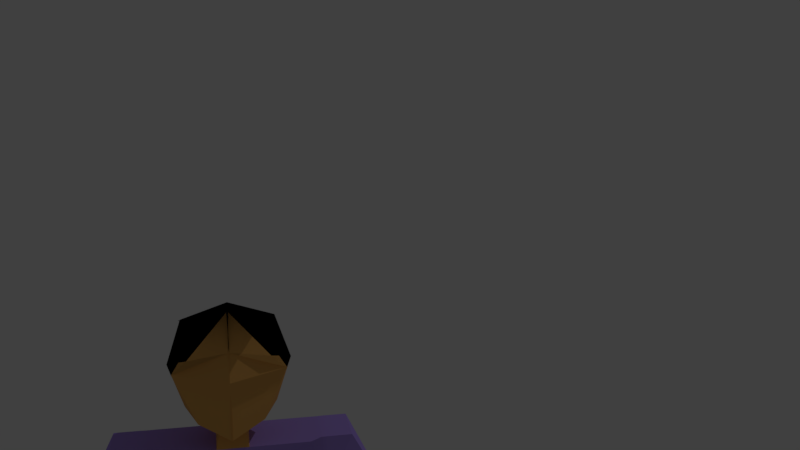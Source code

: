 # Source: avatar_bones_backup.blend  (saved by Blender 2.78.0; exported with 4.5.12 LTS)
import bpy
from mathutils import Matrix  # noqa: F401  (used for matrix-valued properties, if any)

bpy.ops.wm.read_factory_settings(use_empty=True)
scene = bpy.context.scene
scene.name = 'Scene'

# ---- collections
col_collection_1 = bpy.data.collections.new('Collection 1'); scene.collection.children.link(col_collection_1)

# ---- materials (node trees are filled in below, after node groups)
mat_purple = bpy.data.materials.new('purple')
mat_purple.alpha_threshold = 0.0
mat_purple.use_transparent_shadow = False
mat_purple.diffuse_color = (0.3978, 0.2741, 0.8, 1.0)
mat_purple.roughness = 0.5
mat_skin = bpy.data.materials.new('Skin')
mat_skin.alpha_threshold = 0.0
mat_skin.use_transparent_shadow = False
mat_skin.diffuse_color = (0.8, 0.4177, 0.1139, 1.0)
mat_skin.roughness = 0.5
mat_pink = bpy.data.materials.new('pink')
mat_pink.alpha_threshold = 0.0
mat_pink.use_transparent_shadow = False
mat_pink.diffuse_color = (0.8, 0.0, 0.1284, 1.0)
mat_pink.roughness = 0.5
mat_black = bpy.data.materials.new('black')
mat_black.alpha_threshold = 0.0
mat_black.use_transparent_shadow = False
mat_black.diffuse_color = (0.0, 0.0, 0.0, 1.0)
mat_black.roughness = 0.5

# ---- material node trees

# ---- world
world_world = bpy.data.worlds.new('World'); scene.world = world_world
world_world.color = (0.05088, 0.05088, 0.05088)
world_world.use_sun_shadow = False
world_world.sun_shadow_jitter_overblur = 0.0
world_world.cycles.sampling_method = 'MANUAL'

# ---- cameras
cam_camera = bpy.data.cameras.new('Camera')
cam_camera.clip_end = 100.0
cam_camera.lens = 35.0
cam_camera.sensor_width = 32.0
cam_camera.sensor_height = 18.0
cam_camera.ortho_scale = 7.314
cam_camera.dof.focus_distance = 0.0
cam_camera.dof.aperture_fstop = 128.0

# ---- lights
light_lamp = bpy.data.lights.new('Lamp', 'POINT')
light_lamp.transmission_factor = 0.0
light_lamp.cutoff_distance = 30.0
light_lamp.energy = 100.0
light_lamp.shadow_buffer_clip_start = 1.001
light_lamp.shadow_soft_size = 0.1
light_lamp.shadow_maximum_resolution = 0.006
light_lamp.use_absolute_resolution = True

# ---- meshes
me_mesh_001 = bpy.data.meshes.new('Mesh.001')
me_mesh_001.from_pydata([(-0.1229, 0.02489, 0.002834), (0.1348, 0.03593, 0.002834), (0.006678, 0.03097, 0.1315), (-0.09064, 0.02672, 0.09927), (-0.0865, -0.06992, 0.002541), (-0.09064, 0.0259, -0.09365), (-0.1133, 0.08201, 0.0008124), (0.003501, 0.1046, 0.1406), (0.002314, 0.1514, -0.1245), (-0.06252, -0.04368, 0.07411), (-0.06252, -0.04427, -0.0688), (-0.05715, 0.07958, 0.09202), (-0.06458, 0.1062, -0.1008), (0.07452, 0.1044, -0.06839), (-0.08522, 0.1064, -0.5336), (-0.08118, 0.01204, -0.5336), (-0.1531, -0.01983, -0.1606), (-0.1701, -0.02055, -0.2424), (-0.1764, 0.1262, -0.2424), (0.01406, 0.002217, -0.393), (-0.1096, -0.00308, -0.393), (-0.1147, 0.1166, -0.393), (-0.1583, 0.1015, -0.1606), (-0.1762, -0.02221, -0.1615), (-0.1793, 0.09894, -0.1532), (-0.1811, -0.01662, -0.2448), (-0.1849, 0.1298, -0.2348), (-0.1881, -0.02257, -0.1609), (-0.1913, 0.09859, -0.1526), (-0.2424, -0.02489, -0.1609), (-0.2455, 0.09626, -0.1526), (-0.193, -0.01698, -0.2441), (-0.1969, 0.1295, -0.2341), (-0.2891, -0.0002441, -0.2478), (-0.2911, 0.07475, -0.2426), (-0.2525, 0.007877, -0.2881), (-0.2549, 0.09855, -0.2819), (-0.3959, 0.01452, -0.3527), (-0.3974, 0.07044, -0.3488), (-0.3686, 0.02057, -0.3827), (-0.3704, 0.08817, -0.3781), (-0.4232, 0.01509, -0.3702), (-0.4241, 0.06492, -0.3653), (-0.3885, 0.02279, -0.4085), (-0.3898, 0.08748, -0.4026), (-0.5251, 0.03535, -0.4784), (-0.5228, 0.06393, -0.494), (-0.5069, 0.03937, -0.4984), (-0.5211, 0.06467, -0.5004), (-0.5509, 0.02795, -0.5021), (-0.5329, 0.07552, -0.4898), (-0.5328, 0.03197, -0.522), (-0.5359, 0.08447, -0.5141), (-0.5418, 0.02996, -0.512), (-0.5429, 0.07101, -0.5092), (-0.5858, 0.02919, -0.5334), (-0.5813, 0.07104, -0.5311), (-0.5767, 0.0312, -0.5434), (-0.5778, 0.07225, -0.5406), (-0.5452, 0.09823, -0.4986), (-0.5377, 0.1001, -0.505), (-0.5479, 0.09634, -0.5064), (-0.5416, 0.1034, -0.5072), (-0.0256, -0.01436, -0.1606), (-0.0308, 0.107, -0.1606), (-0.02617, -0.02649, -0.0998), (-0.01778, 0.08558, -0.1055), (-0.02188, 0.09615, 0.1248), (-0.05941, 0.184, 0.1361), (-0.09113, 0.1717, 0.1456), (-0.08172, 0.1107, 0.03879), (0.002289, 0.07599, 0.1238), (-0.09752, 0.06599, 0.02093), (-0.1067, 0.02539, -0.04541), (0.002748, 0.1485, -0.07311), (-0.07451, -0.0571, -0.03313), (-0.08895, 0.0941, -0.04999), (0.003466, 0.1181, 0.05235), (-0.1016, 0.08779, -0.0235), (-0.1151, 0.02513, -0.02026), (-0.08076, -0.06378, -0.01453), (0.1352, 0.03595, 0.002834), (0.0006711, 0.1589, 0.003202), (-0.1225, 0.0249, 0.002834), (0.01168, -0.0979, 0.002484), (0.00563, 0.03093, 0.1315), (0.006201, 0.02986, -0.1258), (0.103, 0.03501, 0.09927), (0.1071, -0.06163, 0.002541), (0.103, 0.0342, -0.09365), (0.1208, 0.09204, 0.0008124), (0.0025, 0.1045, 0.1406), (-0.0003251, 0.1513, -0.1245), (0.01028, -0.06539, 0.09901), (0.01032, -0.06617, -0.09392), (0.08096, -0.03753, 0.07411), (0.08101, -0.03812, -0.0688), (0.06507, 0.08482, 0.09202), (0.07019, 0.112, -0.1008), (-0.06824, 0.09829, -0.06839), (0.00276, 0.1102, -0.5336), (0.002833, 0.1084, -0.1606), (0.006803, 0.01581, -0.5336), (0.008034, -0.01292, -0.1606), (0.09074, 0.1139, -0.5336), (0.09478, 0.01958, -0.5336), (0.1692, -0.006016, -0.1606), (0.001746, 0.1338, -0.2424), (0.008034, -0.01292, -0.2424), (0.1861, -0.00529, -0.2424), (0.1798, 0.1414, -0.2424), (0.0007339, 0.001646, -0.393), (0.1244, 0.006944, -0.393), (0.1192, 0.1266, -0.393), (0.002248, 0.1221, -0.393), (0.164, 0.1154, -0.1606), (0.1924, -0.006415, -0.1615), (0.1852, 0.1146, -0.1532), (0.1968, -0.0004309, -0.2448), (0.1881, 0.1458, -0.2348), (0.2043, -0.005751, -0.1609), (0.1971, 0.1152, -0.1526), (0.2586, -0.003425, -0.1609), (0.2513, 0.1176, -0.1526), (0.2087, 0.0002324, -0.2441), (0.2, 0.1465, -0.2341), (0.303, 0.02513, -0.2478), (0.2986, 0.1, -0.2426), (0.2658, 0.03009, -0.2881), (0.2604, 0.1206, -0.2819), (0.4082, 0.04898, -0.3527), (0.4048, 0.1048, -0.3488), (0.3804, 0.05267, -0.3827), (0.3764, 0.1202, -0.3781), (0.4353, 0.05188, -0.3702), (0.432, 0.1016, -0.3653), (0.4, 0.05658, -0.4085), (0.3958, 0.1211, -0.4026), (0.5351, 0.08078, -0.4784), (0.5303, 0.1091, -0.494), (0.5166, 0.08324, -0.4984), (0.5286, 0.1097, -0.5004), (0.5614, 0.07562, -0.5021), (0.5394, 0.1215, -0.4898), (0.543, 0.07807, -0.522), (0.5416, 0.1306, -0.5141), (0.5522, 0.07684, -0.512), (0.5498, 0.1178, -0.5092), (0.596, 0.07983, -0.5334), (0.588, 0.1211, -0.5311), (0.5868, 0.08106, -0.5434), (0.5844, 0.1221, -0.5406), (0.5497, 0.1451, -0.4986), (0.5421, 0.1464, -0.505), (0.5526, 0.1435, -0.5064), (0.5457, 0.15, -0.5072), (0.04167, -0.01148, -0.1606), (0.03647, 0.1099, -0.1606), (0.04328, -0.02351, -0.0998), (0.02533, 0.08743, -0.1055), (0.003298, 0.09761, -0.1149), (0.008498, -0.02376, -0.1149), (0.02851, 0.09831, 0.1248), (0.05838, 0.1891, 0.1361), (0.09104, 0.1795, 0.1456), (0.08688, 0.1179, 0.03879), (0.006151, 0.07616, 0.1238), (0.1065, 0.07473, 0.02093), (0.1191, 0.03507, -0.04541), (-0.0005128, 0.1484, -0.07311), (0.011, -0.08204, -0.04572), (0.09405, -0.04987, -0.03313), (0.0955, 0.102, -0.04999), (0.003048, 0.1034, 0.1071), (0.001374, 0.118, 0.05235), (0.1087, 0.09681, -0.0235), (0.1275, 0.03553, -0.02026), (0.001459, 0.1405, -0.02633), (0.01135, -0.09031, -0.02059), (0.1009, -0.056, -0.01453)], [(173, 7), (173, 91)], [(0, 4, 9, 3), (73, 5, 10, 75), (73, 76, 12, 5), (0, 3, 11, 71, 70, 72, 6), (74, 8, 12, 76), (170, 75, 10, 94), (84, 93, 9, 4), (2, 7, 68, 67, 69, 11, 3), (2, 3, 9, 93), (86, 5, 12, 8), (86, 94, 10, 5), (17, 16, 23, 25), (108, 103, 63, 16, 17), (18, 22, 64, 101, 107), (63, 103, 101, 64), (102, 15, 14, 100), (20, 17, 18, 21), (21, 18, 107, 114), (114, 107, 108, 19), (100, 114, 19, 102), (19, 108, 17, 20), (15, 20, 21, 14), (102, 19, 20, 15), (24, 26, 32, 28), (16, 22, 24, 23), (18, 17, 25, 26), (22, 18, 26, 24), (23, 24, 28, 27), (26, 25, 31, 32), (25, 23, 27, 31), (30, 32, 36, 34), (31, 27, 29), (28, 32, 30), (27, 28, 30, 29), (34, 36, 40, 38), (29, 30, 34, 33), (32, 31, 35, 36), (31, 29, 33, 35), (37, 38, 42, 41), (33, 34, 38, 37), (36, 35, 39, 40), (35, 33, 37, 39), (44, 43, 47, 48), (40, 39, 43, 44), (39, 37, 41, 43), (38, 40, 44, 42), (46, 48, 60, 59), (43, 41, 45, 47), (42, 44, 48, 46), (41, 42, 46, 45), (51, 53, 54, 52), (45, 46, 50, 49), (48, 47, 51, 52), (47, 45, 49, 53, 51), (53, 49, 55, 57), (57, 55, 56, 58), (54, 53, 57, 58), (50, 54, 58, 56), (49, 50, 56, 55), (59, 60, 62, 61), (50, 46, 59), (52, 54, 61, 62), (54, 50, 59, 61), (48, 52, 62, 60), (16, 63, 64, 22), (64, 63, 65, 66), (64, 66, 160, 101), (63, 103, 161, 65), (14, 21, 114, 100), (178, 80, 75, 170), (177, 74, 76, 78), (79, 78, 76, 73), (79, 73, 75, 80), (0, 79, 80, 4), (0, 6, 78, 79), (82, 177, 78, 6), (84, 4, 80, 178), (82, 6, 72, 70, 71, 77), (77, 71, 173), (11, 3, 71), (81, 87, 95, 88), (168, 171, 96, 89), (168, 89, 98, 172), (81, 90, 167, 165, 166, 97, 87), (169, 172, 98, 92), (170, 94, 96, 171), (84, 88, 95, 93), (85, 87, 97, 164, 162, 163, 91), (85, 93, 95, 87), (86, 92, 98, 89), (86, 89, 96, 94), (107, 108, 103, 101), (109, 118, 116, 106), (108, 109, 106, 156, 103), (110, 107, 101, 157, 115), (156, 157, 101, 103), (102, 100, 104, 105), (112, 113, 110, 109), (113, 114, 107, 110), (114, 111, 108, 107), (100, 102, 111, 114), (111, 112, 109, 108), (105, 104, 113, 112), (102, 105, 112, 111), (117, 121, 125, 119), (106, 116, 117, 115), (110, 119, 118, 109), (115, 117, 119, 110), (116, 120, 121, 117), (119, 125, 124, 118), (118, 124, 120, 116), (123, 127, 129, 125), (124, 122, 120), (121, 123, 125), (120, 122, 123, 121), (127, 131, 133, 129), (122, 126, 127, 123), (125, 129, 128, 124), (124, 128, 126, 122), (130, 134, 135, 131), (126, 130, 131, 127), (129, 133, 132, 128), (128, 132, 130, 126), (137, 141, 140, 136), (133, 137, 136, 132), (132, 136, 134, 130), (131, 135, 137, 133), (139, 152, 153, 141), (136, 140, 138, 134), (135, 139, 141, 137), (134, 138, 139, 135), (144, 145, 147, 146), (138, 142, 143, 139), (141, 145, 144, 140), (140, 144, 146, 142, 138), (146, 150, 148, 142), (150, 151, 149, 148), (147, 151, 150, 146), (143, 149, 151, 147), (142, 148, 149, 143), (152, 154, 155, 153), (143, 152, 139), (145, 155, 154, 147), (147, 154, 152, 143), (141, 153, 155, 145), (106, 115, 157, 156), (157, 159, 158, 156), (101, 160, 161, 103), (157, 101, 160, 159), (156, 158, 161, 103), (104, 100, 114, 113), (178, 170, 171, 179), (177, 175, 172, 169), (176, 168, 172, 175), (176, 179, 171, 168), (81, 88, 179, 176), (81, 176, 175, 90), (82, 90, 175, 177), (84, 178, 179, 88), (82, 174, 166, 165, 167, 90), (174, 173, 166), (97, 166, 87)])
me_mesh_001.polygons.foreach_set('use_smooth', [True] * 162)
me_mesh_001.polygons.foreach_set('material_index', [3, 1, 1, 3, 1, 3, 3, 3, 3, 1, 1, 0, 0, 0, 0, 0, 0, 0, 0, 0, 0, 0, 0, 0, 0, 0, 0, 0, 0, 0, 0, 0, 0, 0, 0, 0, 0, 0, 2, 0, 0, 0, 2, 2, 2, 2, 2, 2, 2, 2, 2, 2, 2, 2, 2, 2, 2, 2, 2, 2, 2, 2, 2, 2, 0, 1, 1, 1, 0, 3, 1, 1, 1, 3, 1, 1, 3, 1, 3, 3, 3, 1, 1, 3, 1, 3, 3, 3, 3, 1, 1, 0, 0, 0, 0, 0, 0, 0, 0, 0, 0, 0, 0, 0, 0, 0, 0, 0, 0, 0, 0, 0, 0, 0, 0, 0, 0, 0, 0, 2, 0, 0, 0, 2, 2, 2, 2, 2, 2, 2, 2, 2, 2, 2, 2, 2, 2, 2, 2, 2, 2, 2, 2, 2, 2, 0, 1, 1, 1, 1, 0, 3, 1, 1, 1, 3, 1, 1, 3, 1, 3, 3])
me_mesh_001.materials.append(mat_purple)
me_mesh_001.materials.append(mat_skin)
me_mesh_001.materials.append(mat_pink)
me_mesh_001.materials.append(mat_black)
me_mesh_001.use_remesh_preserve_volume = False
me_mesh_001.use_remesh_preserve_attributes = False
me_mesh_001.use_mirror_vertex_groups = False
me_mesh_001.update()
arm_armature = bpy.data.armatures.new('Armature')  # bones are not reproduced

# ---- objects
ob_armature = bpy.data.objects.new('Armature', arm_armature)
ob_avatar = bpy.data.objects.new('avatar', me_mesh_001)
ob_lamp = bpy.data.objects.new('Lamp', light_lamp)
ob_camera = bpy.data.objects.new('Camera', cam_camera)

# ---- transforms, parenting, visibility, modifiers, constraints
ob_armature.location = (0.0, 0.0, 0.0)
ob_armature.show_in_front = True
ob_armature.lineart.crease_threshold = 0.0
ob_avatar.parent = ob_armature
ob_avatar.location = (0.0, 0.0, 0.0)
ob_avatar.lineart.crease_threshold = 0.0
_vg = ob_avatar.vertex_groups.new(name='Stomach')
for _i, _w in zip([14, 15, 18, 19, 20, 21, 26, 32, 100, 102, 104, 105, 107, 108, 110, 111, 112, 113, 114, 119, 125], [0.9491, 0.912, 0.06237, 0.9115, 0.3605, 0.7731, 0.03676, 0.006148, 0.9888, 0.989, 0.9491, 0.912, 0.06803, 0.08662, 0.06237, 0.9115, 0.3605, 0.7731, 0.9375, 0.03676, 0.006148]): _vg.add([_i], _w, 'REPLACE')
_vg = ob_avatar.vertex_groups.new(name='Chest')
for _i, _w in zip([0, 4, 5, 6, 8, 10, 12, 14, 15, 16, 17, 18, 19, 20, 21, 22, 23, 24, 25, 26, 27, 28, 31, 32, 63, 64, 65, 66, 70, 72, 73, 74, 75, 76, 77, 78, 79, 80, 81, 82, 86, 88, 89, 90, 92, 94, 96, 98, 101, 103, 104, 105, 106, 107, 108, 109, 110, 111, 112, 113, 114, 115, 116, 117, 118, 119, 120, 121, 124, 125, 156, 157, 158, 159, 160, 161, 165, 167, 168, 169, 170, 171, 172, 173, 174, 175, 176, 177, 178, 179], [0.00455, 0.001108, 0.01318, 0.008479, 0.03349, 0.007107, 0.02385, 0.01494, 0.06876, 0.1217, 0.09999, 0.05818, 0.08462, 0.5109, 0.1174, 0.06737, 0.07137, 0.02401, 0.07257, 0.03459, 0.05238, 0.001478, 0.04867, 0.006928, 0.763, 0.6181, 0.4939, 0.4382, 0.008797, 0.002376, 0.009773, 0.04109, 0.004133, 0.01924, 0.0185, 0.01423, 0.007158, 0.00255, 0.00455, 0.03924, 0.01539, 0.001108, 0.01318, 0.008479, 0.03349, 0.007049, 0.007107, 0.02385, 0.7903, 0.8755, 0.01494, 0.06876, 0.1217, 0.874, 0.8429, 0.09999, 0.05818, 0.08462, 0.5109, 0.1174, 0.05255, 0.06737, 0.07137, 0.02401, 0.07257, 0.03459, 0.05238, 0.001478, 0.04867, 0.006928, 0.763, 0.6181, 0.4939, 0.4382, 0.5919, 0.5712, 0.008797, 0.002376, 0.009773, 0.04109, 0.003431, 0.004133, 0.01924, 0.00325, 0.0185, 0.01423, 0.007158, 0.05041, 0.001582, 0.00255]): _vg.add([_i], _w, 'REPLACE')
_vg = ob_avatar.vertex_groups.new(name='Head')
for _i, _w in zip([0, 1, 2, 3, 4, 5, 6, 7, 8, 9, 10, 11, 12, 13, 63, 64, 65, 66, 67, 68, 69, 70, 71, 72, 73, 74, 75, 76, 77, 78, 79, 80, 81, 82, 83, 84, 85, 86, 87, 88, 89, 90, 91, 92, 93, 94, 95, 96, 97, 98, 99, 101, 103, 156, 157, 158, 159, 160, 161, 162, 163, 164, 165, 166, 167, 168, 169, 170, 171, 172, 173, 174, 175, 176, 177, 178, 179], [0.9727, 1.0, 0.9876, 0.98, 0.9744, 0.9684, 0.9708, 0.9907, 0.9583, 0.9782, 0.9714, 0.9807, 0.9631, 1.0, 0.0855, 0.1291, 0.4325, 0.4503, 0.9881, 0.9886, 0.9875, 0.9706, 0.9764, 0.9738, 0.9701, 0.9545, 0.9729, 0.9654, 0.9658, 0.9679, 0.9714, 0.9737, 0.9727, 0.9554, 1.0, 0.9751, 0.9876, 0.9673, 0.98, 0.9744, 0.9684, 0.9708, 0.9907, 0.9583, 0.9801, 0.9715, 0.9782, 0.9714, 0.9807, 0.9631, 1.0, 0.09627, 0.08906, 0.0855, 0.1291, 0.4325, 0.4503, 0.2908, 0.3753, 0.9881, 0.9886, 0.9875, 0.9706, 0.9764, 0.9738, 0.9701, 0.9545, 0.9733, 0.9729, 0.9654, 0.9734, 0.9658, 0.9679, 0.9714, 0.9496, 0.9742, 0.9737]): _vg.add([_i], _w, 'REPLACE')
_vg = ob_avatar.vertex_groups.new(name='UpperArm.L')
for _i, _w in zip([16, 17, 18, 20, 21, 22, 23, 24, 25, 26, 27, 28, 29, 30, 31, 32, 33, 34, 35, 36, 40, 63, 64, 65, 66, 101, 107, 108, 160, 161], [0.8587, 0.8741, 0.8751, 0.1276, 0.1085, 0.9094, 0.9155, 0.9495, 0.9052, 0.909, 0.9369, 0.964, 0.9721, 0.9847, 0.9323, 0.9371, 0.9668, 0.9817, 0.965, 0.9649, 0.01596, 0.1401, 0.2269, 0.06302, 0.09351, 0.04519, 0.01815, 0.0273, 0.04445, 0.01517]): _vg.add([_i], _w, 'REPLACE')
_vg = ob_avatar.vertex_groups.new(name='LowerArm.L')
for _i, _w in zip([33, 35, 36, 37, 38, 39, 40, 41, 42, 43, 44], [0.01028, 0.01037, 0.008951, 0.9753, 0.9764, 0.9798, 0.9641, 0.9772, 0.9818, 0.9805, 0.9737]): _vg.add([_i], _w, 'REPLACE')
_vg = ob_avatar.vertex_groups.new(name='Hand.L')
for _i, _w in zip([45, 46, 47, 48, 49, 50, 51, 52, 53, 54, 55, 56, 57, 58, 59, 60, 61, 62], [0.9885, 0.9898, 0.9941, 1.002, 0.9996, 0.9962, 0.9995, 0.9999, 0.9999, 0.9986, 1.0, 0.9999, 1.0, 1.0, 1.0, 0.9999, 0.9999, 0.9997]): _vg.add([_i], _w, 'REPLACE')
_vg = ob_avatar.vertex_groups.new(name='UpperArm.R')
for _i, _w in zip([101, 106, 107, 108, 109, 110, 112, 113, 115, 116, 117, 118, 119, 120, 121, 122, 123, 124, 125, 126, 127, 128, 129, 133, 156, 157, 158, 159, 160, 161], [0.04519, 0.8587, 0.01815, 0.0273, 0.8741, 0.8751, 0.1276, 0.1085, 0.9094, 0.9155, 0.9495, 0.9052, 0.909, 0.9369, 0.964, 0.9721, 0.9847, 0.9323, 0.9371, 0.9668, 0.9817, 0.965, 0.9649, 0.01596, 0.1401, 0.2269, 0.06302, 0.09351, 0.04445, 0.01517]): _vg.add([_i], _w, 'REPLACE')
_vg = ob_avatar.vertex_groups.new(name='LowerArm.R')
for _i, _w in zip([126, 128, 129, 130, 131, 132, 133, 134, 135, 136, 137], [0.01028, 0.01037, 0.008951, 0.9753, 0.9764, 0.9798, 0.9641, 0.9772, 0.9818, 0.9805, 0.9737]): _vg.add([_i], _w, 'REPLACE')
_vg = ob_avatar.vertex_groups.new(name='Hand.R')
for _i, _w in zip([138, 139, 140, 141, 142, 143, 144, 145, 146, 147, 148, 149, 150, 151, 152, 153, 154, 155], [0.9885, 0.9898, 0.9941, 1.002, 0.9996, 0.9962, 0.9995, 0.9999, 0.9999, 0.9986, 1.0, 0.9999, 1.0, 1.0, 1.0, 0.9999, 0.9999, 0.9997]): _vg.add([_i], _w, 'REPLACE')
_vg = ob_avatar.vertex_groups.new(name='Collar.R')
for _i, _w in zip([63, 65, 101, 103, 104, 105, 106, 107, 108, 109, 110, 112, 113, 115, 116, 117, 118, 119, 120, 121, 122, 123, 124, 125, 128, 129, 156, 157, 158, 159, 160, 161], [0.06964, 0.1021, 0.1187, 0.1604, 0.02095, 0.02309, 0.863, 0.02324, 0.008757, 0.7543, 0.7051, 0.2464, 0.2212, 0.9185, 0.8025, 0.844, 0.6033, 0.5833, 0.7469, 0.7797, 0.2472, 0.2324, 0.4107, 0.4186, 0.007215, 0.04404, 0.5844, 0.746, 0.2562, 0.1191, 0.05202, 0.1737]): _vg.add([_i], _w, 'REPLACE')
_m = ob_avatar.modifiers.new('Armature', 'ARMATURE')
_m.object = ob_armature
_m = ob_avatar.modifiers.new('EdgeSplit.001', 'EDGE_SPLIT')
_m = ob_avatar.modifiers.new('EdgeSplit.002', 'EDGE_SPLIT')
ob_lamp.location = (-4.025, -1.117, 5.368)
ob_lamp.rotation_euler = (0.6503, 0.05522, -1.232)
ob_lamp.lock_rotations_4d = False
ob_lamp.empty_display_type = 'ARROWS'
ob_lamp.color = (0.0, 0.0, 0.0, 0.0)
ob_lamp.lineart.crease_threshold = 0.0
ob_camera.location = (-0.08515, 1.806, 0.6846)
ob_camera.rotation_euler = (1.351, -2.214e-06, 2.989)
ob_camera.scale = (1.0, 1.0, 1.0)
ob_camera.lock_rotations_4d = False
ob_camera.empty_display_type = 'ARROWS'
ob_camera.color = (0.0, 0.0, 0.0, 0.0)
ob_camera.hide_viewport = True
ob_camera.display_type = 'WIRE'
ob_camera.lineart.crease_threshold = 0.0

# ---- collection membership
col_collection_1.objects.link(ob_armature)
col_collection_1.objects.link(ob_avatar)
col_collection_1.objects.link(ob_lamp)
col_collection_1.objects.link(ob_camera)

# ---- scene / render settings (as saved in the file)
scene.camera = ob_camera
scene.frame_start = 1; scene.frame_end = 250; scene.frame_set(220)
scene.render.engine = 'BLENDER_EEVEE_NEXT'
scene.render.resolution_percentage = 50
scene.render.dither_intensity = 0.0
scene.cycles.use_denoising = False
scene.cycles.samples = 128
scene.cycles.sampling_pattern = 'TABULATED_SOBOL'
scene.cycles.light_sampling_threshold = 0.0
scene.cycles.use_adaptive_sampling = False
scene.cycles.use_light_tree = False
scene.cycles.blur_glossy = 0.0
scene.cycles.sample_clamp_indirect = 0.0
scene.view_settings.view_transform = 'Standard'
bpy.context.view_layer.update()
